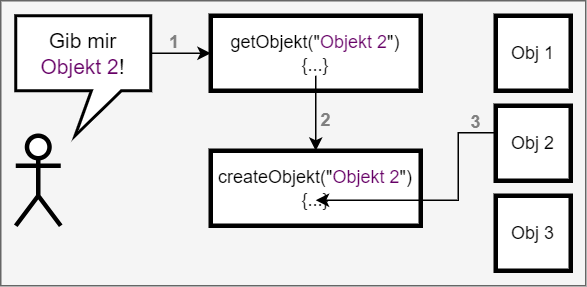

The diagram above was exported from draw.io. Its source (the exported page's mxGraphModel, read from the mxfile embedded in the PNG):
<mxGraphModel dx="478" dy="253" grid="1" gridSize="10" guides="1" tooltips="1" connect="1" arrows="1" fold="1" page="1" pageScale="1" pageWidth="1654" pageHeight="1169" math="0" shadow="0">
  <root>
    <mxCell id="0" />
    <mxCell id="1" parent="0" />
    <mxCell id="2" value="" style="rounded=0;whiteSpace=wrap;html=1;fillColor=#f5f5f5;fontColor=#333333;strokeColor=#666666;" vertex="1" parent="1">
      <mxGeometry x="150" y="90" width="390" height="190" as="geometry" />
    </mxCell>
    <mxCell id="3" value="" style="shape=umlActor;verticalLabelPosition=bottom;verticalAlign=top;html=1;outlineConnect=0;strokeWidth=3;" vertex="1" parent="1">
      <mxGeometry x="160" y="180" width="30" height="60" as="geometry" />
    </mxCell>
    <mxCell id="4" style="edgeStyle=orthogonalEdgeStyle;rounded=0;orthogonalLoop=1;jettySize=auto;html=1;exitX=0;exitY=0;exitDx=90;exitDy=25;exitPerimeter=0;entryX=0;entryY=0.5;entryDx=0;entryDy=0;" edge="1" source="5" target="7" parent="1">
      <mxGeometry relative="1" as="geometry" />
    </mxCell>
    <mxCell id="5" value="" style="shape=callout;whiteSpace=wrap;html=1;perimeter=calloutPerimeter;position2=0.44;size=30;position=0.56;base=20;strokeWidth=2;" vertex="1" parent="1">
      <mxGeometry x="160" y="100" width="90" height="80" as="geometry" />
    </mxCell>
    <mxCell id="6" value="Gib mir &lt;font color=&quot;#660066&quot;&gt;Objekt 2&lt;/font&gt;!" style="text;html=1;strokeColor=none;fillColor=none;align=center;verticalAlign=middle;whiteSpace=wrap;rounded=0;fontSize=14;" vertex="1" parent="1">
      <mxGeometry x="175" y="110" width="60" height="30" as="geometry" />
    </mxCell>
    <mxCell id="7" value="" style="rounded=0;whiteSpace=wrap;html=1;strokeWidth=3;" vertex="1" parent="1">
      <mxGeometry x="290" y="100" width="140" height="50" as="geometry" />
    </mxCell>
    <mxCell id="8" style="edgeStyle=orthogonalEdgeStyle;rounded=0;orthogonalLoop=1;jettySize=auto;html=1;exitX=0.5;exitY=1;exitDx=0;exitDy=0;entryX=0.5;entryY=0;entryDx=0;entryDy=0;" edge="1" source="9" target="10" parent="1">
      <mxGeometry relative="1" as="geometry" />
    </mxCell>
    <mxCell id="9" value="getObjekt(&quot;&lt;font color=&quot;#660066&quot;&gt;Objekt 2&lt;/font&gt;&quot;)&lt;br&gt;{...}" style="text;html=1;strokeColor=none;fillColor=none;align=center;verticalAlign=middle;whiteSpace=wrap;rounded=0;" vertex="1" parent="1">
      <mxGeometry x="295" y="110" width="130" height="30" as="geometry" />
    </mxCell>
    <mxCell id="10" value="" style="rounded=0;whiteSpace=wrap;html=1;strokeWidth=3;" vertex="1" parent="1">
      <mxGeometry x="290" y="190" width="140" height="50" as="geometry" />
    </mxCell>
    <mxCell id="11" value="createObjekt(&quot;&lt;font color=&quot;#660066&quot;&gt;Objekt 2&lt;/font&gt;&quot;)&lt;br&gt;{...}" style="text;html=1;strokeColor=none;fillColor=none;align=center;verticalAlign=middle;whiteSpace=wrap;rounded=0;" vertex="1" parent="1">
      <mxGeometry x="290" y="200" width="140" height="30" as="geometry" />
    </mxCell>
    <mxCell id="12" style="rounded=0;orthogonalLoop=1;jettySize=auto;html=1;exitX=0;exitY=0.5;exitDx=0;exitDy=0;edgeStyle=orthogonalEdgeStyle;entryX=0.5;entryY=1;entryDx=0;entryDy=0;" edge="1" parent="1">
      <mxGeometry relative="1" as="geometry">
        <mxPoint x="480" y="178" as="sourcePoint" />
        <mxPoint x="360" y="223" as="targetPoint" />
        <Array as="points">
          <mxPoint x="455" y="178" />
          <mxPoint x="455" y="223" />
        </Array>
      </mxGeometry>
    </mxCell>
    <mxCell id="13" value="" style="rounded=0;whiteSpace=wrap;html=1;strokeWidth=3;" vertex="1" parent="1">
      <mxGeometry x="480" y="160" width="50" height="50" as="geometry" />
    </mxCell>
    <mxCell id="14" value="" style="rounded=0;whiteSpace=wrap;html=1;strokeWidth=3;" vertex="1" parent="1">
      <mxGeometry x="480" y="100" width="50" height="50" as="geometry" />
    </mxCell>
    <mxCell id="15" value="" style="rounded=0;whiteSpace=wrap;html=1;strokeWidth=3;" vertex="1" parent="1">
      <mxGeometry x="480" y="220" width="50" height="50" as="geometry" />
    </mxCell>
    <mxCell id="16" value="Obj 1" style="text;html=1;strokeColor=none;fillColor=none;align=center;verticalAlign=middle;whiteSpace=wrap;rounded=0;" vertex="1" parent="1">
      <mxGeometry x="485" y="110" width="40" height="30" as="geometry" />
    </mxCell>
    <mxCell id="17" value="Obj 2" style="text;html=1;strokeColor=none;fillColor=none;align=center;verticalAlign=middle;whiteSpace=wrap;rounded=0;" vertex="1" parent="1">
      <mxGeometry x="485" y="170" width="40" height="30" as="geometry" />
    </mxCell>
    <mxCell id="18" value="Obj 3" style="text;html=1;strokeColor=none;fillColor=none;align=center;verticalAlign=middle;whiteSpace=wrap;rounded=0;" vertex="1" parent="1">
      <mxGeometry x="485" y="230" width="40" height="30" as="geometry" />
    </mxCell>
    <mxCell id="19" value="&lt;b&gt;&lt;font color=&quot;#808080&quot;&gt;1&lt;/font&gt;&lt;/b&gt;" style="text;html=1;strokeColor=none;fillColor=none;align=center;verticalAlign=middle;whiteSpace=wrap;rounded=0;" vertex="1" parent="1">
      <mxGeometry x="256" y="108" width="20" height="20" as="geometry" />
    </mxCell>
    <mxCell id="20" value="&lt;b&gt;&lt;font color=&quot;#808080&quot;&gt;3&lt;/font&gt;&lt;/b&gt;" style="text;html=1;strokeColor=none;fillColor=none;align=center;verticalAlign=middle;whiteSpace=wrap;rounded=0;" vertex="1" parent="1">
      <mxGeometry x="457" y="161" width="20" height="20" as="geometry" />
    </mxCell>
    <mxCell id="21" value="&lt;b&gt;&lt;font color=&quot;#808080&quot;&gt;2&lt;/font&gt;&lt;/b&gt;" style="text;html=1;strokeColor=none;fillColor=none;align=center;verticalAlign=middle;whiteSpace=wrap;rounded=0;" vertex="1" parent="1">
      <mxGeometry x="357" y="160" width="20" height="20" as="geometry" />
    </mxCell>
  </root>
</mxGraphModel>